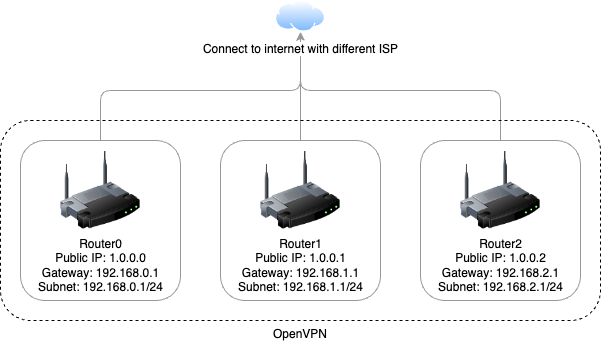

The diagram above was exported from draw.io. Its source (the exported page's mxGraphModel, read from the mxfile embedded in the PNG):
<mxGraphModel dx="1018" dy="560" grid="1" gridSize="10" guides="1" tooltips="1" connect="1" arrows="1" fold="1" page="1" pageScale="1" pageWidth="827" pageHeight="1169" math="0" shadow="0">
  <root>
    <mxCell id="0" />
    <mxCell id="1" parent="0" />
    <mxCell id="HkSfvZfy7d8NkQWmi7GF-5" style="edgeStyle=orthogonalEdgeStyle;rounded=1;orthogonalLoop=1;jettySize=auto;html=1;exitX=0.5;exitY=0;exitDx=0;exitDy=0;entryX=0.5;entryY=1;entryDx=0;entryDy=0;strokeColor=#999999;" parent="1" source="ij22ylSeylP9hmKgrWC_-6" target="HkSfvZfy7d8NkQWmi7GF-1" edge="1">
      <mxGeometry relative="1" as="geometry">
        <Array as="points">
          <mxPoint x="520" y="110" />
          <mxPoint x="320" y="110" />
        </Array>
      </mxGeometry>
    </mxCell>
    <mxCell id="ij22ylSeylP9hmKgrWC_-6" value="" style="rounded=1;whiteSpace=wrap;html=1;fillColor=none;strokeColor=#999999;" parent="1" vertex="1">
      <mxGeometry x="440" y="160" width="160" height="160" as="geometry" />
    </mxCell>
    <mxCell id="HkSfvZfy7d8NkQWmi7GF-4" style="edgeStyle=orthogonalEdgeStyle;rounded=1;orthogonalLoop=1;jettySize=auto;html=1;exitX=0.5;exitY=0;exitDx=0;exitDy=0;entryX=0.5;entryY=1;entryDx=0;entryDy=0;strokeColor=#999999;" parent="1" source="ij22ylSeylP9hmKgrWC_-5" target="HkSfvZfy7d8NkQWmi7GF-1" edge="1">
      <mxGeometry relative="1" as="geometry" />
    </mxCell>
    <mxCell id="ij22ylSeylP9hmKgrWC_-5" value="" style="rounded=1;whiteSpace=wrap;html=1;fillColor=none;strokeColor=#999999;" parent="1" vertex="1">
      <mxGeometry x="240" y="160" width="160" height="160" as="geometry" />
    </mxCell>
    <mxCell id="HkSfvZfy7d8NkQWmi7GF-2" style="edgeStyle=orthogonalEdgeStyle;rounded=1;orthogonalLoop=1;jettySize=auto;html=1;exitX=0.5;exitY=0;exitDx=0;exitDy=0;strokeColor=#999999;" parent="1" source="ij22ylSeylP9hmKgrWC_-4" target="HkSfvZfy7d8NkQWmi7GF-1" edge="1">
      <mxGeometry relative="1" as="geometry">
        <Array as="points">
          <mxPoint x="120" y="110" />
          <mxPoint x="320" y="110" />
        </Array>
      </mxGeometry>
    </mxCell>
    <mxCell id="ij22ylSeylP9hmKgrWC_-4" value="" style="rounded=1;whiteSpace=wrap;html=1;fillColor=none;strokeColor=#999999;" parent="1" vertex="1">
      <mxGeometry x="40" y="160" width="160" height="160" as="geometry" />
    </mxCell>
    <mxCell id="ij22ylSeylP9hmKgrWC_-1" value="Router0&lt;br&gt;Public IP: 1.0.0.0&lt;br&gt;Gateway: 192.168.0.1&lt;br&gt;Subnet: 192.168.0.1/24" style="image;html=1;image=img/lib/clip_art/networking/Wireless_Router_128x128.png;strokeColor=#999999;" parent="1" vertex="1">
      <mxGeometry x="80" y="170" width="80" height="80" as="geometry" />
    </mxCell>
    <mxCell id="ij22ylSeylP9hmKgrWC_-2" value="Router1&lt;br&gt;Public IP: 1.0.0.1&lt;br&gt;Gateway: 192.168.1.1&lt;br&gt;Subnet: 192.168.1.1/24" style="image;html=1;image=img/lib/clip_art/networking/Wireless_Router_128x128.png;strokeColor=#999999;" parent="1" vertex="1">
      <mxGeometry x="280" y="170" width="80" height="80" as="geometry" />
    </mxCell>
    <mxCell id="ij22ylSeylP9hmKgrWC_-3" value="Router2&lt;br&gt;Public IP: 1.0.0.2&lt;br&gt;Gateway: 192.168.2.1&lt;br&gt;Subnet: 192.168.2.1/24" style="image;html=1;image=img/lib/clip_art/networking/Wireless_Router_128x128.png;strokeColor=#999999;" parent="1" vertex="1">
      <mxGeometry x="480" y="170" width="80" height="80" as="geometry" />
    </mxCell>
    <mxCell id="HkSfvZfy7d8NkQWmi7GF-1" value="Connect to internet with different ISP" style="aspect=fixed;perimeter=ellipsePerimeter;html=1;align=center;shadow=0;dashed=0;spacingTop=3;image;image=img/lib/active_directory/internet_cloud.svg;strokeColor=#999999;" parent="1" vertex="1">
      <mxGeometry x="295" y="20" width="50" height="31.5" as="geometry" />
    </mxCell>
    <mxCell id="CfIIU-1E22qhqKKudC0O-1" style="edgeStyle=orthogonalEdgeStyle;rounded=0;orthogonalLoop=1;jettySize=auto;html=1;exitX=0.5;exitY=1;exitDx=0;exitDy=0;" edge="1" parent="1" source="ij22ylSeylP9hmKgrWC_-5" target="ij22ylSeylP9hmKgrWC_-5">
      <mxGeometry relative="1" as="geometry" />
    </mxCell>
    <mxCell id="CfIIU-1E22qhqKKudC0O-3" value="OpenVPN" style="rounded=1;whiteSpace=wrap;html=1;dashed=1;fillColor=none;verticalAlign=top;labelPosition=center;verticalLabelPosition=bottom;align=center;" vertex="1" parent="1">
      <mxGeometry x="20" y="140" width="600" height="200" as="geometry" />
    </mxCell>
  </root>
</mxGraphModel>